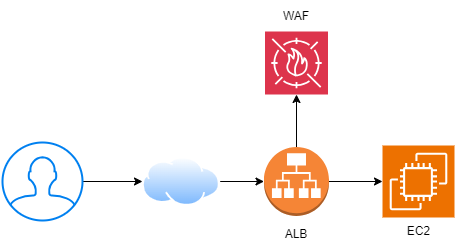

The diagram above was exported from draw.io. Its source (the exported page's mxGraphModel, read from the mxfile embedded in the PNG):
<mxGraphModel dx="1434" dy="758" grid="1" gridSize="10" guides="1" tooltips="1" connect="1" arrows="1" fold="1" page="1" pageScale="1" pageWidth="827" pageHeight="1169" math="0" shadow="0">
  <root>
    <mxCell id="0" />
    <mxCell id="1" parent="0" />
    <mxCell id="bH9qzOZdNK_PwZVLZn1X-1" value="" style="sketch=0;points=[[0,0,0],[0.25,0,0],[0.5,0,0],[0.75,0,0],[1,0,0],[0,1,0],[0.25,1,0],[0.5,1,0],[0.75,1,0],[1,1,0],[0,0.25,0],[0,0.5,0],[0,0.75,0],[1,0.25,0],[1,0.5,0],[1,0.75,0]];outlineConnect=0;fontColor=#232F3E;fillColor=#ED7100;strokeColor=#ffffff;dashed=0;verticalLabelPosition=bottom;verticalAlign=top;align=center;html=1;fontSize=12;fontStyle=0;aspect=fixed;shape=mxgraph.aws4.resourceIcon;resIcon=mxgraph.aws4.ec2;" parent="1" vertex="1">
      <mxGeometry x="500" y="244" width="72" height="72" as="geometry" />
    </mxCell>
    <mxCell id="bH9qzOZdNK_PwZVLZn1X-3" value="" style="outlineConnect=0;dashed=0;verticalLabelPosition=bottom;verticalAlign=top;align=center;html=1;shape=mxgraph.aws3.application_load_balancer;fillColor=#F58536;gradientColor=none;" parent="1" vertex="1">
      <mxGeometry x="381.5" y="245.5" width="65" height="69" as="geometry" />
    </mxCell>
    <mxCell id="bH9qzOZdNK_PwZVLZn1X-5" value="" style="sketch=0;points=[[0,0,0],[0.25,0,0],[0.5,0,0],[0.75,0,0],[1,0,0],[0,1,0],[0.25,1,0],[0.5,1,0],[0.75,1,0],[1,1,0],[0,0.25,0],[0,0.5,0],[0,0.75,0],[1,0.25,0],[1,0.5,0],[1,0.75,0]];outlineConnect=0;fontColor=#232F3E;fillColor=#DD344C;strokeColor=#ffffff;dashed=0;verticalLabelPosition=bottom;verticalAlign=top;align=center;html=1;fontSize=12;fontStyle=0;aspect=fixed;shape=mxgraph.aws4.resourceIcon;resIcon=mxgraph.aws4.waf;" parent="1" vertex="1">
      <mxGeometry x="382.5" y="130" width="63" height="63" as="geometry" />
    </mxCell>
    <mxCell id="bH9qzOZdNK_PwZVLZn1X-8" value="WAF" style="text;html=1;strokeColor=none;fillColor=none;align=center;verticalAlign=middle;whiteSpace=wrap;rounded=0;" parent="1" vertex="1">
      <mxGeometry x="384" y="100" width="60" height="30" as="geometry" />
    </mxCell>
    <mxCell id="bH9qzOZdNK_PwZVLZn1X-9" value="ALB" style="text;html=1;strokeColor=none;fillColor=none;align=center;verticalAlign=middle;whiteSpace=wrap;rounded=0;" parent="1" vertex="1">
      <mxGeometry x="384" y="317.5" width="60" height="30" as="geometry" />
    </mxCell>
    <mxCell id="bH9qzOZdNK_PwZVLZn1X-10" value="EC2" style="text;html=1;strokeColor=none;fillColor=none;align=center;verticalAlign=middle;whiteSpace=wrap;rounded=0;" parent="1" vertex="1">
      <mxGeometry x="491.75" y="314.5" width="88.5" height="30" as="geometry" />
    </mxCell>
    <mxCell id="plzeg2p2VxYWyDMCmHGf-6" style="edgeStyle=orthogonalEdgeStyle;rounded=0;orthogonalLoop=1;jettySize=auto;html=1;entryX=0;entryY=0.5;entryDx=0;entryDy=0;" edge="1" parent="1" source="plzeg2p2VxYWyDMCmHGf-3" target="plzeg2p2VxYWyDMCmHGf-4">
      <mxGeometry relative="1" as="geometry" />
    </mxCell>
    <mxCell id="plzeg2p2VxYWyDMCmHGf-3" value="" style="html=1;verticalLabelPosition=bottom;align=center;labelBackgroundColor=#ffffff;verticalAlign=top;strokeWidth=2;strokeColor=#0080F0;shadow=0;dashed=0;shape=mxgraph.ios7.icons.user;" vertex="1" parent="1">
      <mxGeometry x="120" y="241" width="80" height="78" as="geometry" />
    </mxCell>
    <mxCell id="plzeg2p2VxYWyDMCmHGf-4" value="" style="image;aspect=fixed;perimeter=ellipsePerimeter;html=1;align=center;shadow=0;dashed=0;spacingTop=3;image=img/lib/active_directory/internet_cloud.svg;" vertex="1" parent="1">
      <mxGeometry x="260" y="255.52999999999997" width="77.7" height="48.95" as="geometry" />
    </mxCell>
    <mxCell id="plzeg2p2VxYWyDMCmHGf-7" style="edgeStyle=orthogonalEdgeStyle;rounded=0;orthogonalLoop=1;jettySize=auto;html=1;entryX=0;entryY=0.5;entryDx=0;entryDy=0;entryPerimeter=0;" edge="1" parent="1" source="plzeg2p2VxYWyDMCmHGf-4" target="bH9qzOZdNK_PwZVLZn1X-3">
      <mxGeometry relative="1" as="geometry" />
    </mxCell>
    <mxCell id="plzeg2p2VxYWyDMCmHGf-8" style="edgeStyle=orthogonalEdgeStyle;rounded=0;orthogonalLoop=1;jettySize=auto;html=1;entryX=0;entryY=0.5;entryDx=0;entryDy=0;entryPerimeter=0;" edge="1" parent="1" source="bH9qzOZdNK_PwZVLZn1X-3" target="bH9qzOZdNK_PwZVLZn1X-1">
      <mxGeometry relative="1" as="geometry" />
    </mxCell>
    <mxCell id="plzeg2p2VxYWyDMCmHGf-9" style="edgeStyle=orthogonalEdgeStyle;rounded=0;orthogonalLoop=1;jettySize=auto;html=1;exitX=0.5;exitY=0;exitDx=0;exitDy=0;exitPerimeter=0;entryX=0.5;entryY=1;entryDx=0;entryDy=0;entryPerimeter=0;" edge="1" parent="1" source="bH9qzOZdNK_PwZVLZn1X-3" target="bH9qzOZdNK_PwZVLZn1X-5">
      <mxGeometry relative="1" as="geometry" />
    </mxCell>
  </root>
</mxGraphModel>